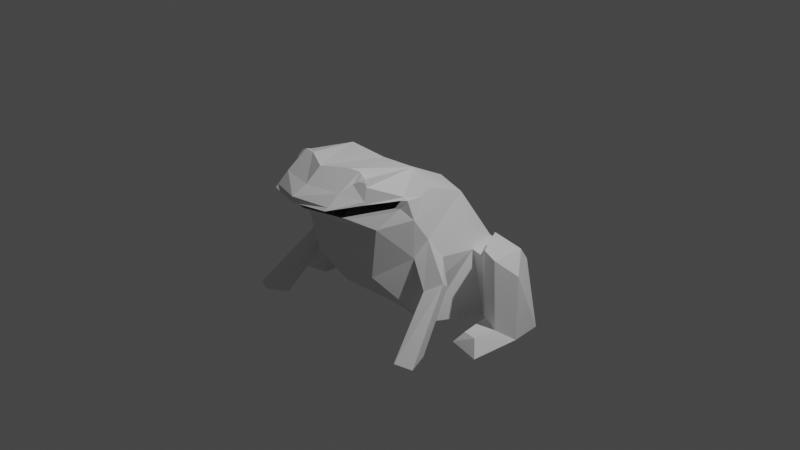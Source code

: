 # Source: Frog_old.blend  (saved by Blender 2.92.15; exported with 4.5.12 LTS)
import bpy
from mathutils import Matrix  # noqa: F401  (used for matrix-valued properties, if any)

bpy.ops.wm.read_factory_settings(use_empty=True)
scene = bpy.context.scene
scene.name = 'Scene'

# ---- collections
col_collection = bpy.data.collections.new('Collection'); scene.collection.children.link(col_collection)

# ---- world
world_world = bpy.data.worlds.new('World'); scene.world = world_world
world_world.use_nodes = True; world_world.node_tree.nodes.clear()
_N = world_world.node_tree.nodes; _L = world_world.node_tree.links
n0 = _N.new('ShaderNodeOutputWorld'); n0.name = 'World Output'; n0.location = (300, 300)
n1 = _N.new('ShaderNodeBackground'); n1.name = 'Background'; n1.location = (10, 300)
n1.inputs[0].default_value = (0.05088, 0.05088, 0.05088, 1.0)
_L.new(n1.outputs[0], n0.inputs[0])
n0.is_active_output = True
world_world.color = (0.05088, 0.05088, 0.05088)
world_world.use_sun_shadow = False
world_world.sun_shadow_jitter_overblur = 0.0

# ---- cameras
cam_camera = bpy.data.cameras.new('Camera')
cam_camera.clip_end = 100.0
cam_camera.ortho_scale = 7.314

# ---- lights
light_light = bpy.data.lights.new('Light', 'POINT')
light_light.transmission_factor = 0.0
light_light.energy = 1000.0
light_light.shadow_soft_size = 0.1
light_light.shadow_maximum_resolution = 0.006
light_light.use_absolute_resolution = True

# ---- meshes
me_004 = bpy.data.meshes.new('立方体.004')
me_004.from_pydata([(0.0, -0.9958, 0.3371), (0.4319, -0.2225, 0.7735), (0.5132, -0.7773, 0.3238), (0.0, -0.2068, 0.7391), (0.3907, -0.7271, -0.2454), (0.2644, -0.8685, 0.9005), (0.6859, 1.003, -1.01), (0.4193, 0.4556, 0.3049), (0.0, 1.136, -1.0), (-1.445e-16, 0.5954, 0.3086), (-0.003979, -0.7243, -0.3002), (0.0003993, -1.0, 0.883), (0.6464, -0.4189, 0.3546), (0.6014, -0.1971, -0.873), (4.569e-17, -0.08202, -0.9372), (0.0, -1.343, 0.6202), (0.3594, -1.256, 0.6231), (0.6039, -0.5452, 0.5841), (0.5525, -0.2305, 0.5085), (0.5287, 0.7951, -0.2596), (-0.003979, -0.7243, -0.3002), (4.569e-17, -0.08202, -0.9372), (0.6604, -0.2404, 0.09646), (0.6107, -0.377, -0.08154), (0.7068, -0.1987, -0.3843), (0.7139, -0.08987, -0.1275), (0.8571, -0.1638, -0.3793), (0.9276, -0.2953, -0.2631), (0.7831, -0.4153, -0.3569), (0.7632, -0.2815, -0.3607), (1.025, -0.6479, -0.8778), (1.158, -0.9215, -0.8472), (0.9746, -0.9862, -0.833), (0.8561, -0.794, -0.889), (0.6518, 0.4031, -0.2449), (0.8165, 0.4058, -0.9417), (0.6994, 0.7691, -0.2706), (0.8391, 0.976, -1.021), (0.9722, 0.379, -0.9519), (0.8184, 0.3765, -0.2549), (1.099, 0.7179, -0.2882), (1.247, 0.7451, -1.033), (1.346, 0.3152, -0.963), (1.316, 0.3453, -0.2734), (0.991, 0.2012, -0.05509), (0.7807, 0.5854, -0.06744), (1.025, 0.1943, -0.8048), (1.189, 0.1287, -0.06903), (1.173, 0.5279, -0.08381), (1.235, 0.1225, -0.8192), (0.9741, -0.1911, -0.9329), (1.325, -0.2604, -0.9421), (1.046, -0.1047, -0.8268), (1.222, -0.1524, -0.7984), (1.863e-09, 0.9436, -0.1749), (0.5644, -0.5855, 0.5049), (0.0, -1.226, 0.5267), (0.4018, -1.093, 0.5196), (0.368, -1.094, 0.7489), (0.0, -1.174, 0.7499), (0.4731, -0.8984, 0.6036), (0.461, -0.7419, 0.8391), (0.3843, -0.8529, 0.8974), (0.4008, -0.9558, 0.8063), (0.4782, -0.8591, 0.773), (0.4226, -0.8602, 0.8775), (0.4311, -0.9134, 0.8303), (0.4622, -0.8027, 0.8473), (0.4712, -0.8634, 0.8131), (0.456, -0.8616, 0.8516), (0.6234, -0.4785, 0.5662), (0.3611, -1.222, 0.6493), (0.5986, -0.4976, 0.6033), (0.0, -1.34, 0.679), (0.4758, -0.8828, 0.6369), (0.5755, -0.5266, 0.4834), (0.0, -1.185, 0.4978), (0.4191, -1.038, 0.4901), (0.5503, -0.6238, 0.4679), (0.498, -0.06325, 0.5399), (0.0, 0.1229, 0.5513)], [], [(1, 3, 11, 5), (8, 54, 19, 6), (34, 35, 38, 39), (2, 78, 77), (8, 6, 35, 13, 14), (0, 2, 77, 76), (7, 9, 80, 79), (4, 2, 0, 10), (2, 12, 75, 78), (14, 13, 4, 10), (13, 24, 23, 4), (15, 16, 71, 73), (17, 70, 72), (16, 60, 74, 71), (4, 23, 22, 12, 2), (14, 10, 20, 21), (22, 25, 34, 19, 7, 12), (24, 25, 26, 29), (26, 27, 31, 30), (25, 22, 27, 26), (23, 24, 29, 28), (22, 23, 28, 27), (32, 33, 30, 31), (28, 29, 33, 32), (27, 28, 32, 31), (29, 26, 30, 33), (38, 42, 51, 50), (35, 34, 25, 24, 13), (6, 19, 36, 37), (19, 34, 39, 36), (35, 6, 37, 38), (41, 40, 43, 42), (38, 37, 41, 42), (39, 38, 46, 44), (37, 36, 40, 41), (44, 46, 49, 47), (45, 44, 47, 48), (43, 40, 48, 47), (40, 36, 45, 48), (36, 39, 44, 45), (42, 43, 47, 49), (50, 51, 53, 52), (46, 38, 50, 52), (42, 49, 53, 51), (49, 46, 52, 53), (19, 54, 9, 7), (59, 58, 5, 11), (58, 63, 62, 5), (5, 62, 61, 1), (64, 61, 67, 68), (61, 64, 74, 72, 1), (66, 68, 69), (62, 63, 66, 65), (63, 64, 68, 66), (61, 62, 65, 67), (67, 65, 69), (69, 65, 66), (69, 68, 67), (73, 71, 58, 59), (72, 70, 18, 1), (72, 74, 60, 17), (71, 74, 64, 63, 58), (55, 75, 70, 17), (78, 75, 55), (76, 77, 57, 56), (70, 75, 12, 18), (77, 78, 55, 57), (18, 79, 1), (79, 80, 3, 1), (12, 7, 79, 18)])
_uv = me_004.uv_layers.new(name='UVマップ')
_uv.uv.foreach_set('vector', [0.625, 0.6892, 0.75, 0.6706, 0.75, 0.75, 0.625, 0.75, 0.375, 0.375, 0.5208, 0.375, 0.5142, 0.5, 0.375, 0.5, 0.5005, 0.5625, 0.375, 0.5891, 0.375, 0.5891, 0.5005, 0.5625, 0.57, 0.75, 0.5861, 0.7322, 0.5875, 0.75, 0.25, 0.5, 0.375, 0.5, 0.375, 0.5891, 0.375, 0.6764, 0.25, 0.661, 0.519, 0.875, 0.57, 0.75, 0.5875, 0.75, 0.5462, 0.875, 0.625, 0.5, 0.75, 0.5, 0.75, 0.5962, 0.625, 0.6106, 0.375, 0.75, 0.57, 0.75, 0.519, 0.875, 0.375, 0.875, 0.57, 0.75, 0.5619, 0.6766, 0.5873, 0.7192, 0.5861, 0.7322, 0.25, 0.661, 0.375, 0.6764, 0.375, 0.75, 0.25, 0.75, 0.375, 0.6764, 0.4358, 0.6765, 0.4302, 0.7096, 0.375, 0.75, 0.5645, 0.875, 0.5999, 0.75, 0.6021, 0.75, 0.5688, 0.875, 0.6028, 0.7138, 0.6014, 0.7082, 0.606, 0.7102, 0.5999, 0.75, 0.6014, 0.7318, 0.6042, 0.7307, 0.6021, 0.75, 0.375, 0.75, 0.4302, 0.7096, 0.5092, 0.6766, 0.5619, 0.6766, 0.57, 0.75, 0.25, 0.661, 0.25, 0.75, 0.25, 0.75, 0.25, 0.661, 0.5092, 0.6766, 0.4857, 0.6293, 0.5005, 0.5625, 0.5142, 0.5, 0.625, 0.5, 0.5619, 0.6766, 0.4358, 0.6765, 0.4857, 0.6293, 0.4857, 0.6293, 0.4358, 0.6765, 0.4857, 0.6293, 0.5092, 0.6766, 0.5092, 0.6766, 0.4857, 0.6293, 0.4857, 0.6293, 0.5092, 0.6766, 0.5092, 0.6766, 0.4857, 0.6293, 0.4302, 0.7096, 0.4358, 0.6765, 0.4358, 0.6765, 0.4302, 0.7096, 0.5092, 0.6766, 0.4302, 0.7096, 0.4302, 0.7096, 0.5092, 0.6766, 0.4302, 0.7096, 0.4358, 0.6765, 0.4857, 0.6293, 0.5092, 0.6766, 0.4302, 0.7096, 0.4358, 0.6765, 0.4358, 0.6765, 0.4302, 0.7096, 0.5092, 0.6766, 0.4302, 0.7096, 0.4302, 0.7096, 0.5092, 0.6766, 0.4358, 0.6765, 0.4857, 0.6293, 0.4857, 0.6293, 0.4358, 0.6765, 0.375, 0.5891, 0.375, 0.5891, 0.375, 0.5891, 0.375, 0.5891, 0.375, 0.5891, 0.5005, 0.5625, 0.4857, 0.6293, 0.4358, 0.6765, 0.375, 0.6764, 0.375, 0.5, 0.5142, 0.5, 0.5142, 0.5, 0.375, 0.5, 0.5142, 0.5, 0.5005, 0.5625, 0.5005, 0.5625, 0.5142, 0.5, 0.375, 0.5891, 0.375, 0.5, 0.375, 0.5, 0.375, 0.5891, 0.375, 0.5, 0.5142, 0.5, 0.5005, 0.5625, 0.375, 0.5891, 0.375, 0.5891, 0.375, 0.5, 0.375, 0.5, 0.375, 0.5891, 0.5005, 0.5625, 0.375, 0.5891, 0.375, 0.5891, 0.5005, 0.5625, 0.375, 0.5, 0.5142, 0.5, 0.5142, 0.5, 0.375, 0.5, 0.5005, 0.5625, 0.375, 0.5891, 0.375, 0.5891, 0.5005, 0.5625, 0.5142, 0.5, 0.5005, 0.5625, 0.5005, 0.5625, 0.5142, 0.5, 0.5005, 0.5625, 0.5142, 0.5, 0.5142, 0.5, 0.5005, 0.5625, 0.5142, 0.5, 0.5142, 0.5, 0.5142, 0.5, 0.5142, 0.5, 0.5142, 0.5, 0.5005, 0.5625, 0.5005, 0.5625, 0.5142, 0.5, 0.375, 0.5891, 0.5005, 0.5625, 0.5005, 0.5625, 0.375, 0.5891, 0.375, 0.5891, 0.375, 0.5891, 0.375, 0.5891, 0.375, 0.5891, 0.375, 0.5891, 0.375, 0.5891, 0.375, 0.5891, 0.375, 0.5891, 0.375, 0.5891, 0.375, 0.5891, 0.375, 0.5891, 0.375, 0.5891, 0.375, 0.5891, 0.375, 0.5891, 0.375, 0.5891, 0.375, 0.5891, 0.5142, 0.5, 0.5208, 0.375, 0.625, 0.375, 0.625, 0.5, 0.5943, 0.875, 0.6104, 0.75, 0.625, 0.75, 0.625, 0.875, 0.6104, 0.75, 0.6127, 0.7405, 0.6212, 0.7398, 0.625, 0.75, 0.625, 0.75, 0.6212, 0.7398, 0.6178, 0.719, 0.625, 0.6892, 0.6084, 0.7291, 0.6178, 0.719, 0.6178, 0.719, 0.6084, 0.7291, 0.6178, 0.719, 0.6084, 0.7291, 0.6042, 0.7307, 0.606, 0.7102, 0.625, 0.6892, 0.6127, 0.7405, 0.6084, 0.7291, 0.6151, 0.7304, 0.6212, 0.7398, 0.6127, 0.7405, 0.6127, 0.7405, 0.6212, 0.7398, 0.6127, 0.7405, 0.6084, 0.7291, 0.6084, 0.7291, 0.6127, 0.7405, 0.6178, 0.719, 0.6212, 0.7398, 0.6212, 0.7398, 0.6178, 0.719, 0.6178, 0.719, 0.6212, 0.7398, 0.6151, 0.7304, 0.6151, 0.7304, 0.6212, 0.7398, 0.6127, 0.7405, 0.6151, 0.7304, 0.6084, 0.7291, 0.6178, 0.719, 0.5688, 0.875, 0.6021, 0.75, 0.6104, 0.75, 0.5943, 0.875, 0.606, 0.7102, 0.6014, 0.7082, 0.595, 0.6832, 0.625, 0.6892, 0.606, 0.7102, 0.6042, 0.7307, 0.6014, 0.7318, 0.6028, 0.7138, 0.6021, 0.75, 0.6042, 0.7307, 0.6084, 0.7291, 0.6127, 0.7405, 0.6104, 0.75, 0.5915, 0.7263, 0.5873, 0.7192, 0.6014, 0.7082, 0.6028, 0.7138, 0.5861, 0.7322, 0.5873, 0.7192, 0.5915, 0.7263, 0.5462, 0.875, 0.5875, 0.75, 0.591, 0.75, 0.5517, 0.875, 0.6014, 0.7082, 0.5873, 0.7192, 0.5619, 0.6766, 0.595, 0.6832, 0.5875, 0.75, 0.5861, 0.7322, 0.5915, 0.7263, 0.591, 0.75, 0.595, 0.6832, 0.625, 0.6106, 0.625, 0.6892, 0.625, 0.6106, 0.75, 0.5962, 0.75, 0.6706, 0.625, 0.6892, 0.5619, 0.6766, 0.625, 0.5, 0.625, 0.6106, 0.595, 0.6832])
me_004.use_remesh_fix_poles = True
me_004.use_remesh_preserve_attributes = False
me_004.use_mirror_vertex_groups = False
me_004.update()

# ---- objects
ob_light = bpy.data.objects.new('Light', light_light)
ob_camera = bpy.data.objects.new('Camera', cam_camera)
ob_x = bpy.data.objects.new('立方体', me_004)

# ---- transforms, parenting, visibility, modifiers, constraints
ob_light.location = (4.076, 1.005, 5.904)
ob_light.rotation_euler = (0.6503, 0.05522, 1.866)
ob_light.lock_rotations_4d = False
ob_light.empty_display_type = 'ARROWS'
ob_light.color = (0.0, 0.0, 0.0, 0.0)
ob_light.lineart.crease_threshold = 0.0
ob_camera.location = (7.359, -6.926, 4.958)
ob_camera.rotation_euler = (1.109, 0.0, 0.8149)
ob_camera.lock_rotations_4d = False
ob_camera.empty_display_type = 'ARROWS'
ob_camera.color = (0.0, 0.0, 0.0, 0.0)
ob_camera.display_type = 'WIRE'
ob_camera.lineart.crease_threshold = 0.0
ob_x.location = (0.0, 0.0, 0.0)
ob_x.lineart.crease_threshold = 0.0
_m = ob_x.modifiers.new('ミラー', 'MIRROR')

# ---- collection membership
col_collection.objects.link(ob_light)
col_collection.objects.link(ob_camera)
col_collection.objects.link(ob_x)

# ---- scene / render settings (as saved in the file)
scene.camera = ob_camera
scene.frame_start = 1; scene.frame_end = 250; scene.frame_set(1)
scene.render.engine = 'BLENDER_EEVEE_NEXT'
scene.cycles.use_denoising = False
scene.cycles.samples = 128
scene.cycles.sampling_pattern = 'TABULATED_SOBOL'
scene.cycles.use_adaptive_sampling = False
scene.cycles.use_light_tree = False
scene.view_settings.view_transform = 'Filmic'
bpy.context.view_layer.update()

